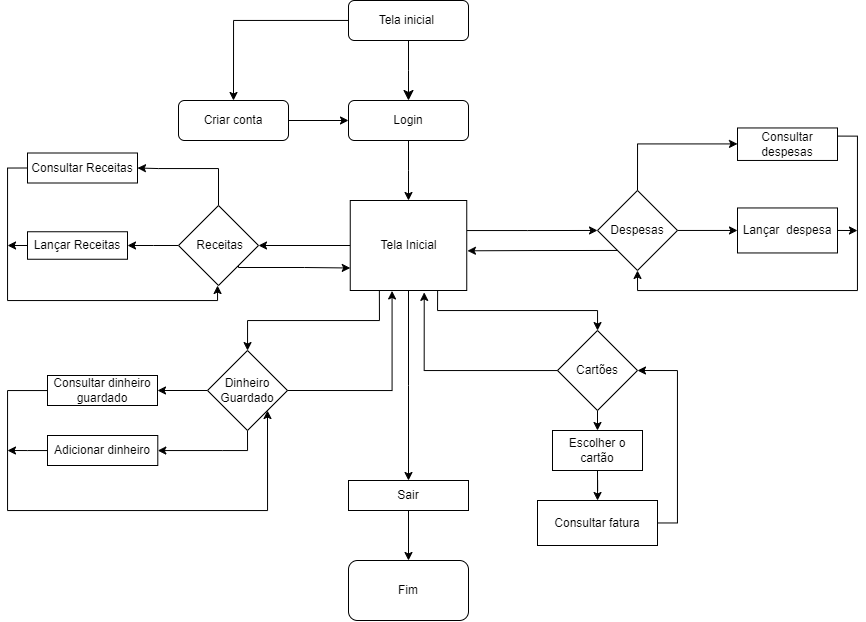

The diagram above was exported from draw.io. Its source (the exported page's mxGraphModel, read from the mxfile embedded in the PNG):
<mxGraphModel dx="1509" dy="783" grid="0" gridSize="10" guides="1" tooltips="1" connect="1" arrows="1" fold="1" page="0" pageScale="1" pageWidth="827" pageHeight="1169" background="none" math="0" shadow="0">
  <root>
    <mxCell id="WIyWlLk6GJQsqaUBKTNV-0" />
    <mxCell id="WIyWlLk6GJQsqaUBKTNV-1" parent="WIyWlLk6GJQsqaUBKTNV-0" />
    <mxCell id="WIyWlLk6GJQsqaUBKTNV-2" value="" style="rounded=0;html=1;jettySize=auto;orthogonalLoop=1;fontSize=11;endArrow=classic;endFill=1;endSize=8;strokeWidth=1;shadow=0;labelBackgroundColor=none;edgeStyle=orthogonalEdgeStyle;fontColor=default;" parent="WIyWlLk6GJQsqaUBKTNV-1" source="WIyWlLk6GJQsqaUBKTNV-3" edge="1">
      <mxGeometry relative="1" as="geometry">
        <mxPoint x="411" y="110" as="targetPoint" />
        <Array as="points">
          <mxPoint x="411" y="80" />
          <mxPoint x="411" y="80" />
        </Array>
      </mxGeometry>
    </mxCell>
    <mxCell id="H4Bvnpqo0JzP5JVsTFE0-82" style="edgeStyle=orthogonalEdgeStyle;rounded=0;orthogonalLoop=1;jettySize=auto;html=1;entryX=0.5;entryY=0;entryDx=0;entryDy=0;" edge="1" parent="WIyWlLk6GJQsqaUBKTNV-1" source="WIyWlLk6GJQsqaUBKTNV-3" target="H4Bvnpqo0JzP5JVsTFE0-3">
      <mxGeometry relative="1" as="geometry" />
    </mxCell>
    <mxCell id="WIyWlLk6GJQsqaUBKTNV-3" value="Tela inicial&amp;nbsp;" style="rounded=1;whiteSpace=wrap;html=1;fontSize=12;glass=0;strokeWidth=1;shadow=0;labelBackgroundColor=none;" parent="WIyWlLk6GJQsqaUBKTNV-1" vertex="1">
      <mxGeometry x="351" y="10" width="120" height="40" as="geometry" />
    </mxCell>
    <mxCell id="H4Bvnpqo0JzP5JVsTFE0-7" style="edgeStyle=orthogonalEdgeStyle;rounded=0;orthogonalLoop=1;jettySize=auto;html=1;entryX=0;entryY=0.5;entryDx=0;entryDy=0;endArrow=classic;endFill=1;labelBackgroundColor=none;fontColor=default;" edge="1" parent="WIyWlLk6GJQsqaUBKTNV-1" source="H4Bvnpqo0JzP5JVsTFE0-3" target="H4Bvnpqo0JzP5JVsTFE0-4">
      <mxGeometry relative="1" as="geometry" />
    </mxCell>
    <mxCell id="H4Bvnpqo0JzP5JVsTFE0-3" value="Criar conta" style="rounded=1;whiteSpace=wrap;html=1;labelBackgroundColor=none;" vertex="1" parent="WIyWlLk6GJQsqaUBKTNV-1">
      <mxGeometry x="181" y="110" width="110" height="40" as="geometry" />
    </mxCell>
    <mxCell id="H4Bvnpqo0JzP5JVsTFE0-20" style="edgeStyle=orthogonalEdgeStyle;rounded=0;orthogonalLoop=1;jettySize=auto;html=1;labelBackgroundColor=none;fontColor=default;" edge="1" parent="WIyWlLk6GJQsqaUBKTNV-1" source="H4Bvnpqo0JzP5JVsTFE0-4" target="H4Bvnpqo0JzP5JVsTFE0-21">
      <mxGeometry relative="1" as="geometry">
        <mxPoint x="375" y="230" as="targetPoint" />
      </mxGeometry>
    </mxCell>
    <mxCell id="H4Bvnpqo0JzP5JVsTFE0-4" value="Login" style="rounded=1;whiteSpace=wrap;html=1;labelBackgroundColor=none;" vertex="1" parent="WIyWlLk6GJQsqaUBKTNV-1">
      <mxGeometry x="351" y="110" width="120" height="40" as="geometry" />
    </mxCell>
    <mxCell id="H4Bvnpqo0JzP5JVsTFE0-26" style="edgeStyle=orthogonalEdgeStyle;rounded=0;orthogonalLoop=1;jettySize=auto;html=1;entryX=0;entryY=0.5;entryDx=0;entryDy=0;labelBackgroundColor=none;fontColor=default;" edge="1" parent="WIyWlLk6GJQsqaUBKTNV-1" source="H4Bvnpqo0JzP5JVsTFE0-21" target="H4Bvnpqo0JzP5JVsTFE0-27">
      <mxGeometry relative="1" as="geometry">
        <mxPoint x="520" y="255" as="targetPoint" />
        <Array as="points">
          <mxPoint x="530" y="240" />
          <mxPoint x="530" y="240" />
        </Array>
      </mxGeometry>
    </mxCell>
    <mxCell id="H4Bvnpqo0JzP5JVsTFE0-30" style="edgeStyle=orthogonalEdgeStyle;rounded=0;orthogonalLoop=1;jettySize=auto;html=1;entryX=1;entryY=0.5;entryDx=0;entryDy=0;labelBackgroundColor=none;fontColor=default;" edge="1" parent="WIyWlLk6GJQsqaUBKTNV-1" source="H4Bvnpqo0JzP5JVsTFE0-21" target="H4Bvnpqo0JzP5JVsTFE0-23">
      <mxGeometry relative="1" as="geometry" />
    </mxCell>
    <mxCell id="H4Bvnpqo0JzP5JVsTFE0-31" style="edgeStyle=orthogonalEdgeStyle;rounded=0;orthogonalLoop=1;jettySize=auto;html=1;exitX=0.25;exitY=1;exitDx=0;exitDy=0;labelBackgroundColor=none;fontColor=default;" edge="1" parent="WIyWlLk6GJQsqaUBKTNV-1" source="H4Bvnpqo0JzP5JVsTFE0-21" target="H4Bvnpqo0JzP5JVsTFE0-32">
      <mxGeometry relative="1" as="geometry">
        <mxPoint x="330" y="380" as="targetPoint" />
      </mxGeometry>
    </mxCell>
    <mxCell id="H4Bvnpqo0JzP5JVsTFE0-33" style="edgeStyle=orthogonalEdgeStyle;rounded=0;orthogonalLoop=1;jettySize=auto;html=1;exitX=0.75;exitY=1;exitDx=0;exitDy=0;labelBackgroundColor=none;fontColor=default;" edge="1" parent="WIyWlLk6GJQsqaUBKTNV-1" source="H4Bvnpqo0JzP5JVsTFE0-21" target="H4Bvnpqo0JzP5JVsTFE0-34">
      <mxGeometry relative="1" as="geometry">
        <mxPoint x="540" y="350" as="targetPoint" />
      </mxGeometry>
    </mxCell>
    <mxCell id="H4Bvnpqo0JzP5JVsTFE0-54" style="edgeStyle=orthogonalEdgeStyle;rounded=0;orthogonalLoop=1;jettySize=auto;html=1;labelBackgroundColor=none;fontColor=default;" edge="1" parent="WIyWlLk6GJQsqaUBKTNV-1" source="H4Bvnpqo0JzP5JVsTFE0-21" target="H4Bvnpqo0JzP5JVsTFE0-55">
      <mxGeometry relative="1" as="geometry">
        <mxPoint x="410" y="580" as="targetPoint" />
      </mxGeometry>
    </mxCell>
    <mxCell id="H4Bvnpqo0JzP5JVsTFE0-21" value="Tela Inicial" style="rounded=0;whiteSpace=wrap;html=1;labelBackgroundColor=none;" vertex="1" parent="WIyWlLk6GJQsqaUBKTNV-1">
      <mxGeometry x="352.75" y="210" width="116.5" height="90" as="geometry" />
    </mxCell>
    <mxCell id="H4Bvnpqo0JzP5JVsTFE0-28" style="edgeStyle=orthogonalEdgeStyle;rounded=0;orthogonalLoop=1;jettySize=auto;html=1;exitX=0;exitY=0.5;exitDx=0;exitDy=0;entryX=1;entryY=0.5;entryDx=0;entryDy=0;labelBackgroundColor=none;fontColor=default;" edge="1" parent="WIyWlLk6GJQsqaUBKTNV-1" source="H4Bvnpqo0JzP5JVsTFE0-23">
      <mxGeometry relative="1" as="geometry">
        <mxPoint x="130" y="255" as="targetPoint" />
      </mxGeometry>
    </mxCell>
    <mxCell id="H4Bvnpqo0JzP5JVsTFE0-66" style="edgeStyle=orthogonalEdgeStyle;rounded=0;orthogonalLoop=1;jettySize=auto;html=1;entryX=1;entryY=0.5;entryDx=0;entryDy=0;" edge="1" parent="WIyWlLk6GJQsqaUBKTNV-1" source="H4Bvnpqo0JzP5JVsTFE0-23" target="H4Bvnpqo0JzP5JVsTFE0-67">
      <mxGeometry relative="1" as="geometry">
        <mxPoint x="180" y="190" as="targetPoint" />
        <Array as="points">
          <mxPoint x="221" y="178" />
          <mxPoint x="161" y="178" />
        </Array>
      </mxGeometry>
    </mxCell>
    <mxCell id="H4Bvnpqo0JzP5JVsTFE0-71" style="edgeStyle=orthogonalEdgeStyle;rounded=0;orthogonalLoop=1;jettySize=auto;html=1;exitX=1;exitY=1;exitDx=0;exitDy=0;entryX=0;entryY=0.75;entryDx=0;entryDy=0;" edge="1" parent="WIyWlLk6GJQsqaUBKTNV-1" source="H4Bvnpqo0JzP5JVsTFE0-23" target="H4Bvnpqo0JzP5JVsTFE0-21">
      <mxGeometry relative="1" as="geometry">
        <Array as="points">
          <mxPoint x="241" y="277" />
          <mxPoint x="307" y="277" />
        </Array>
      </mxGeometry>
    </mxCell>
    <mxCell id="H4Bvnpqo0JzP5JVsTFE0-23" value="&amp;nbsp;Receitas" style="rhombus;whiteSpace=wrap;html=1;labelBackgroundColor=none;" vertex="1" parent="WIyWlLk6GJQsqaUBKTNV-1">
      <mxGeometry x="181" y="215" width="80" height="80" as="geometry" />
    </mxCell>
    <mxCell id="H4Bvnpqo0JzP5JVsTFE0-35" style="edgeStyle=orthogonalEdgeStyle;rounded=0;orthogonalLoop=1;jettySize=auto;html=1;exitX=1;exitY=0.5;exitDx=0;exitDy=0;labelBackgroundColor=none;fontColor=default;entryX=0;entryY=0.5;entryDx=0;entryDy=0;" edge="1" parent="WIyWlLk6GJQsqaUBKTNV-1" source="H4Bvnpqo0JzP5JVsTFE0-27" target="H4Bvnpqo0JzP5JVsTFE0-58">
      <mxGeometry relative="1" as="geometry">
        <mxPoint x="730" y="239.6742857142858" as="targetPoint" />
      </mxGeometry>
    </mxCell>
    <mxCell id="H4Bvnpqo0JzP5JVsTFE0-72" style="edgeStyle=orthogonalEdgeStyle;rounded=0;orthogonalLoop=1;jettySize=auto;html=1;exitX=0.5;exitY=0;exitDx=0;exitDy=0;" edge="1" parent="WIyWlLk6GJQsqaUBKTNV-1" source="H4Bvnpqo0JzP5JVsTFE0-27" target="H4Bvnpqo0JzP5JVsTFE0-73">
      <mxGeometry relative="1" as="geometry">
        <mxPoint x="730" y="167.46" as="targetPoint" />
        <Array as="points">
          <mxPoint x="640" y="153.46" />
        </Array>
      </mxGeometry>
    </mxCell>
    <mxCell id="H4Bvnpqo0JzP5JVsTFE0-27" value="Despesas" style="rhombus;whiteSpace=wrap;html=1;labelBackgroundColor=none;" vertex="1" parent="WIyWlLk6GJQsqaUBKTNV-1">
      <mxGeometry x="600" y="199.96" width="80" height="80" as="geometry" />
    </mxCell>
    <mxCell id="H4Bvnpqo0JzP5JVsTFE0-42" style="edgeStyle=orthogonalEdgeStyle;rounded=0;orthogonalLoop=1;jettySize=auto;html=1;exitX=0.5;exitY=1;exitDx=0;exitDy=0;labelBackgroundColor=none;fontColor=default;" edge="1" parent="WIyWlLk6GJQsqaUBKTNV-1" source="H4Bvnpqo0JzP5JVsTFE0-32" target="H4Bvnpqo0JzP5JVsTFE0-43">
      <mxGeometry relative="1" as="geometry">
        <mxPoint x="250.28571428571445" y="480" as="targetPoint" />
        <Array as="points">
          <mxPoint x="250" y="460" />
          <mxPoint x="225" y="460" />
        </Array>
      </mxGeometry>
    </mxCell>
    <mxCell id="H4Bvnpqo0JzP5JVsTFE0-44" style="edgeStyle=orthogonalEdgeStyle;rounded=0;orthogonalLoop=1;jettySize=auto;html=1;labelBackgroundColor=none;fontColor=default;" edge="1" parent="WIyWlLk6GJQsqaUBKTNV-1" source="H4Bvnpqo0JzP5JVsTFE0-32" target="H4Bvnpqo0JzP5JVsTFE0-45">
      <mxGeometry relative="1" as="geometry">
        <mxPoint x="150" y="400" as="targetPoint" />
      </mxGeometry>
    </mxCell>
    <mxCell id="H4Bvnpqo0JzP5JVsTFE0-32" value="Dinheiro Guardado" style="rhombus;whiteSpace=wrap;html=1;labelBackgroundColor=none;" vertex="1" parent="WIyWlLk6GJQsqaUBKTNV-1">
      <mxGeometry x="210" y="360" width="80" height="80" as="geometry" />
    </mxCell>
    <mxCell id="H4Bvnpqo0JzP5JVsTFE0-38" style="edgeStyle=orthogonalEdgeStyle;rounded=0;orthogonalLoop=1;jettySize=auto;html=1;exitX=0.5;exitY=1;exitDx=0;exitDy=0;entryX=0.5;entryY=0;entryDx=0;entryDy=0;labelBackgroundColor=none;fontColor=default;" edge="1" parent="WIyWlLk6GJQsqaUBKTNV-1" source="H4Bvnpqo0JzP5JVsTFE0-34" target="H4Bvnpqo0JzP5JVsTFE0-37">
      <mxGeometry relative="1" as="geometry" />
    </mxCell>
    <mxCell id="H4Bvnpqo0JzP5JVsTFE0-34" value="Cartões" style="rhombus;whiteSpace=wrap;html=1;labelBackgroundColor=none;" vertex="1" parent="WIyWlLk6GJQsqaUBKTNV-1">
      <mxGeometry x="560" y="340" width="80" height="80" as="geometry" />
    </mxCell>
    <mxCell id="H4Bvnpqo0JzP5JVsTFE0-39" style="edgeStyle=orthogonalEdgeStyle;rounded=0;orthogonalLoop=1;jettySize=auto;html=1;exitX=0.5;exitY=1;exitDx=0;exitDy=0;labelBackgroundColor=none;fontColor=default;" edge="1" parent="WIyWlLk6GJQsqaUBKTNV-1" source="H4Bvnpqo0JzP5JVsTFE0-37" target="H4Bvnpqo0JzP5JVsTFE0-40">
      <mxGeometry relative="1" as="geometry">
        <mxPoint x="600.2857142857144" y="530" as="targetPoint" />
      </mxGeometry>
    </mxCell>
    <mxCell id="H4Bvnpqo0JzP5JVsTFE0-37" value="Escolher o cartão" style="rounded=0;whiteSpace=wrap;html=1;labelBackgroundColor=none;" vertex="1" parent="WIyWlLk6GJQsqaUBKTNV-1">
      <mxGeometry x="555" y="440" width="90" height="40" as="geometry" />
    </mxCell>
    <mxCell id="H4Bvnpqo0JzP5JVsTFE0-53" style="edgeStyle=orthogonalEdgeStyle;rounded=0;orthogonalLoop=1;jettySize=auto;html=1;entryX=1;entryY=0.5;entryDx=0;entryDy=0;labelBackgroundColor=none;fontColor=default;" edge="1" parent="WIyWlLk6GJQsqaUBKTNV-1" source="H4Bvnpqo0JzP5JVsTFE0-40" target="H4Bvnpqo0JzP5JVsTFE0-34">
      <mxGeometry relative="1" as="geometry">
        <Array as="points">
          <mxPoint x="680" y="533" />
          <mxPoint x="680" y="380" />
        </Array>
      </mxGeometry>
    </mxCell>
    <mxCell id="H4Bvnpqo0JzP5JVsTFE0-40" value="Consultar fatura" style="rounded=0;whiteSpace=wrap;html=1;labelBackgroundColor=none;" vertex="1" parent="WIyWlLk6GJQsqaUBKTNV-1">
      <mxGeometry x="540" y="510" width="120" height="45" as="geometry" />
    </mxCell>
    <mxCell id="H4Bvnpqo0JzP5JVsTFE0-81" style="edgeStyle=orthogonalEdgeStyle;rounded=0;orthogonalLoop=1;jettySize=auto;html=1;" edge="1" parent="WIyWlLk6GJQsqaUBKTNV-1" source="H4Bvnpqo0JzP5JVsTFE0-43">
      <mxGeometry relative="1" as="geometry">
        <mxPoint x="10" y="460" as="targetPoint" />
      </mxGeometry>
    </mxCell>
    <mxCell id="H4Bvnpqo0JzP5JVsTFE0-43" value="Adicionar dinheiro" style="rounded=0;whiteSpace=wrap;html=1;labelBackgroundColor=none;" vertex="1" parent="WIyWlLk6GJQsqaUBKTNV-1">
      <mxGeometry x="50" y="445" width="110.29" height="30" as="geometry" />
    </mxCell>
    <mxCell id="H4Bvnpqo0JzP5JVsTFE0-80" style="edgeStyle=orthogonalEdgeStyle;rounded=0;orthogonalLoop=1;jettySize=auto;html=1;entryX=1;entryY=1;entryDx=0;entryDy=0;" edge="1" parent="WIyWlLk6GJQsqaUBKTNV-1" source="H4Bvnpqo0JzP5JVsTFE0-45" target="H4Bvnpqo0JzP5JVsTFE0-32">
      <mxGeometry relative="1" as="geometry">
        <mxPoint x="10" y="560" as="targetPoint" />
        <Array as="points">
          <mxPoint x="10" y="400" />
          <mxPoint x="10" y="520" />
          <mxPoint x="270" y="520" />
        </Array>
      </mxGeometry>
    </mxCell>
    <mxCell id="H4Bvnpqo0JzP5JVsTFE0-45" value="Consultar dinheiro guardado" style="rounded=0;whiteSpace=wrap;html=1;labelBackgroundColor=none;" vertex="1" parent="WIyWlLk6GJQsqaUBKTNV-1">
      <mxGeometry x="50" y="385" width="110" height="30" as="geometry" />
    </mxCell>
    <mxCell id="H4Bvnpqo0JzP5JVsTFE0-50" style="edgeStyle=orthogonalEdgeStyle;rounded=0;orthogonalLoop=1;jettySize=auto;html=1;exitX=1;exitY=0.5;exitDx=0;exitDy=0;entryX=0.359;entryY=1.005;entryDx=0;entryDy=0;entryPerimeter=0;labelBackgroundColor=none;fontColor=default;" edge="1" parent="WIyWlLk6GJQsqaUBKTNV-1" source="H4Bvnpqo0JzP5JVsTFE0-32" target="H4Bvnpqo0JzP5JVsTFE0-21">
      <mxGeometry relative="1" as="geometry" />
    </mxCell>
    <mxCell id="H4Bvnpqo0JzP5JVsTFE0-52" style="edgeStyle=orthogonalEdgeStyle;rounded=0;orthogonalLoop=1;jettySize=auto;html=1;entryX=0.635;entryY=1.021;entryDx=0;entryDy=0;entryPerimeter=0;labelBackgroundColor=none;fontColor=default;" edge="1" parent="WIyWlLk6GJQsqaUBKTNV-1" source="H4Bvnpqo0JzP5JVsTFE0-34" target="H4Bvnpqo0JzP5JVsTFE0-21">
      <mxGeometry relative="1" as="geometry" />
    </mxCell>
    <mxCell id="H4Bvnpqo0JzP5JVsTFE0-57" style="edgeStyle=orthogonalEdgeStyle;rounded=0;orthogonalLoop=1;jettySize=auto;html=1;entryX=0.5;entryY=0;entryDx=0;entryDy=0;labelBackgroundColor=none;fontColor=default;" edge="1" parent="WIyWlLk6GJQsqaUBKTNV-1" source="H4Bvnpqo0JzP5JVsTFE0-55" target="H4Bvnpqo0JzP5JVsTFE0-56">
      <mxGeometry relative="1" as="geometry" />
    </mxCell>
    <mxCell id="H4Bvnpqo0JzP5JVsTFE0-55" value="Sair" style="rounded=0;whiteSpace=wrap;html=1;labelBackgroundColor=none;" vertex="1" parent="WIyWlLk6GJQsqaUBKTNV-1">
      <mxGeometry x="351" y="490" width="120" height="30" as="geometry" />
    </mxCell>
    <mxCell id="H4Bvnpqo0JzP5JVsTFE0-56" value="Fim" style="rounded=1;whiteSpace=wrap;html=1;labelBackgroundColor=none;" vertex="1" parent="WIyWlLk6GJQsqaUBKTNV-1">
      <mxGeometry x="351" y="570" width="120" height="60" as="geometry" />
    </mxCell>
    <mxCell id="H4Bvnpqo0JzP5JVsTFE0-76" style="edgeStyle=orthogonalEdgeStyle;rounded=0;orthogonalLoop=1;jettySize=auto;html=1;exitX=1;exitY=0.5;exitDx=0;exitDy=0;" edge="1" parent="WIyWlLk6GJQsqaUBKTNV-1" source="H4Bvnpqo0JzP5JVsTFE0-58">
      <mxGeometry relative="1" as="geometry">
        <mxPoint x="860" y="240.07538461538465" as="targetPoint" />
      </mxGeometry>
    </mxCell>
    <mxCell id="H4Bvnpqo0JzP5JVsTFE0-58" value="Lançar&amp;nbsp; despesa" style="rounded=0;whiteSpace=wrap;html=1;labelBackgroundColor=none;" vertex="1" parent="WIyWlLk6GJQsqaUBKTNV-1">
      <mxGeometry x="740" y="217.46" width="100" height="45" as="geometry" />
    </mxCell>
    <mxCell id="H4Bvnpqo0JzP5JVsTFE0-70" style="edgeStyle=orthogonalEdgeStyle;rounded=0;orthogonalLoop=1;jettySize=auto;html=1;exitX=0;exitY=0.5;exitDx=0;exitDy=0;" edge="1" parent="WIyWlLk6GJQsqaUBKTNV-1" source="H4Bvnpqo0JzP5JVsTFE0-63">
      <mxGeometry relative="1" as="geometry">
        <mxPoint x="10" y="254.9230769230769" as="targetPoint" />
      </mxGeometry>
    </mxCell>
    <mxCell id="H4Bvnpqo0JzP5JVsTFE0-63" value="Lançar Receitas" style="rounded=0;whiteSpace=wrap;html=1;" vertex="1" parent="WIyWlLk6GJQsqaUBKTNV-1">
      <mxGeometry x="30" y="241.25" width="100" height="27.5" as="geometry" />
    </mxCell>
    <mxCell id="H4Bvnpqo0JzP5JVsTFE0-69" style="edgeStyle=orthogonalEdgeStyle;rounded=0;orthogonalLoop=1;jettySize=auto;html=1;exitX=0;exitY=0.5;exitDx=0;exitDy=0;entryX=0.5;entryY=1;entryDx=0;entryDy=0;" edge="1" parent="WIyWlLk6GJQsqaUBKTNV-1" source="H4Bvnpqo0JzP5JVsTFE0-67" target="H4Bvnpqo0JzP5JVsTFE0-23">
      <mxGeometry relative="1" as="geometry">
        <mxPoint x="220" y="300.0000000000001" as="targetPoint" />
        <Array as="points">
          <mxPoint x="10" y="178" />
          <mxPoint x="10" y="310" />
          <mxPoint x="220" y="310" />
          <mxPoint x="220" y="295" />
        </Array>
      </mxGeometry>
    </mxCell>
    <mxCell id="H4Bvnpqo0JzP5JVsTFE0-67" value="Consultar Receitas" style="rounded=0;whiteSpace=wrap;html=1;" vertex="1" parent="WIyWlLk6GJQsqaUBKTNV-1">
      <mxGeometry x="30" y="162.5" width="110" height="30" as="geometry" />
    </mxCell>
    <mxCell id="H4Bvnpqo0JzP5JVsTFE0-75" style="edgeStyle=orthogonalEdgeStyle;rounded=0;orthogonalLoop=1;jettySize=auto;html=1;exitX=1;exitY=0.25;exitDx=0;exitDy=0;entryX=0.5;entryY=1;entryDx=0;entryDy=0;" edge="1" parent="WIyWlLk6GJQsqaUBKTNV-1" source="H4Bvnpqo0JzP5JVsTFE0-73" target="H4Bvnpqo0JzP5JVsTFE0-27">
      <mxGeometry relative="1" as="geometry" />
    </mxCell>
    <mxCell id="H4Bvnpqo0JzP5JVsTFE0-73" value="Consultar despesas" style="rounded=0;whiteSpace=wrap;html=1;" vertex="1" parent="WIyWlLk6GJQsqaUBKTNV-1">
      <mxGeometry x="740" y="137.46" width="100" height="32.5" as="geometry" />
    </mxCell>
    <mxCell id="H4Bvnpqo0JzP5JVsTFE0-79" style="edgeStyle=orthogonalEdgeStyle;rounded=0;orthogonalLoop=1;jettySize=auto;html=1;exitX=0;exitY=1;exitDx=0;exitDy=0;entryX=1.006;entryY=0.559;entryDx=0;entryDy=0;entryPerimeter=0;" edge="1" parent="WIyWlLk6GJQsqaUBKTNV-1" source="H4Bvnpqo0JzP5JVsTFE0-27" target="H4Bvnpqo0JzP5JVsTFE0-21">
      <mxGeometry relative="1" as="geometry" />
    </mxCell>
  </root>
</mxGraphModel>